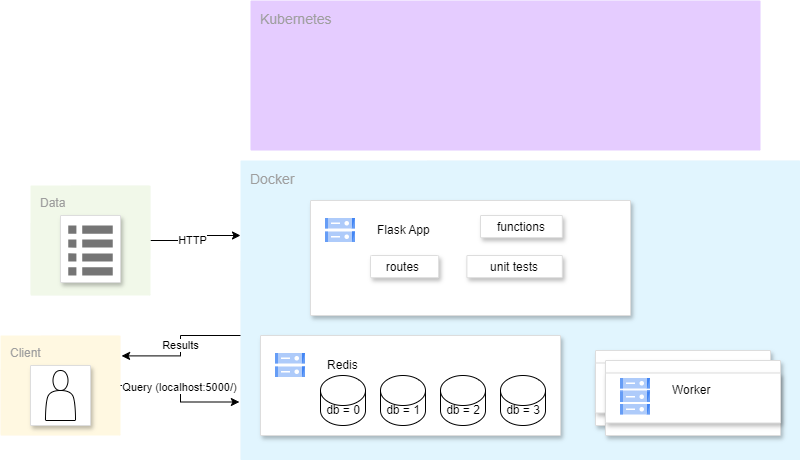

The diagram above was exported from draw.io. Its source (the exported page's mxGraphModel, read from the mxfile embedded in the PNG):
<mxGraphModel dx="1290" dy="653" grid="1" gridSize="10" guides="1" tooltips="1" connect="1" arrows="1" fold="1" page="1" pageScale="1" pageWidth="850" pageHeight="1100" math="0" shadow="0">
  <root>
    <mxCell id="0" />
    <mxCell id="1" parent="0" />
    <mxCell id="rPU49XPcjIRIw5jHce6o-1" value="Jetstream VM" style="fillColor=#F6F6F6;strokeColor=none;shadow=0;gradientColor=none;fontSize=14;align=left;spacing=10;fontColor=#717171;9E9E9E;verticalAlign=top;spacingTop=-4;fontStyle=0;spacingLeft=40;html=1;container=0;" vertex="1" parent="1">
      <mxGeometry x="420" y="295" width="320" height="150" as="geometry" />
    </mxCell>
    <mxCell id="rPU49XPcjIRIw5jHce6o-2" value="&lt;font style=&quot;font-size: 14px;&quot;&gt;Docker&amp;nbsp;&lt;/font&gt;" style="rounded=1;absoluteArcSize=1;arcSize=2;html=1;strokeColor=none;gradientColor=none;shadow=0;dashed=0;strokeColor=none;fontSize=12;fontColor=#9E9E9E;align=left;verticalAlign=top;spacing=10;spacingTop=-4;fillColor=#E1F5FE;" vertex="1" parent="1">
      <mxGeometry x="280" y="230" width="560" height="300" as="geometry" />
    </mxCell>
    <mxCell id="rPU49XPcjIRIw5jHce6o-3" value="Client&amp;nbsp;" style="rounded=1;absoluteArcSize=1;arcSize=2;html=1;strokeColor=none;gradientColor=none;shadow=0;dashed=0;strokeColor=none;fontSize=12;fontColor=#9E9E9E;align=left;verticalAlign=top;spacing=10;spacingTop=-4;fillColor=#FFF8E1;" vertex="1" parent="1">
      <mxGeometry x="40" y="405" width="120" height="100" as="geometry" />
    </mxCell>
    <mxCell id="rPU49XPcjIRIw5jHce6o-4" style="edgeStyle=orthogonalEdgeStyle;rounded=0;orthogonalLoop=1;jettySize=auto;html=1;entryX=0;entryY=0.25;entryDx=0;entryDy=0;" edge="1" parent="1" source="rPU49XPcjIRIw5jHce6o-6" target="rPU49XPcjIRIw5jHce6o-2">
      <mxGeometry relative="1" as="geometry">
        <mxPoint x="270" y="310" as="targetPoint" />
      </mxGeometry>
    </mxCell>
    <mxCell id="rPU49XPcjIRIw5jHce6o-5" value="HTTP" style="edgeLabel;html=1;align=center;verticalAlign=middle;resizable=0;points=[];" vertex="1" connectable="0" parent="rPU49XPcjIRIw5jHce6o-4">
      <mxGeometry x="-0.0271" y="4" relative="1" as="geometry">
        <mxPoint as="offset" />
      </mxGeometry>
    </mxCell>
    <mxCell id="rPU49XPcjIRIw5jHce6o-6" value="Data" style="rounded=1;absoluteArcSize=1;arcSize=2;html=1;strokeColor=none;gradientColor=none;shadow=0;dashed=0;strokeColor=none;fontSize=12;fontColor=#9E9E9E;align=left;verticalAlign=top;spacing=10;spacingTop=-4;fillColor=#F1F8E9;" vertex="1" parent="1">
      <mxGeometry x="70" y="255" width="120" height="110" as="geometry" />
    </mxCell>
    <mxCell id="rPU49XPcjIRIw5jHce6o-7" value="" style="strokeColor=#dddddd;fillColor=#ffffff;shadow=1;strokeWidth=1;rounded=1;absoluteArcSize=1;arcSize=2;fontSize=10;fontColor=#9E9E9E;align=center;html=1;" vertex="1" parent="1">
      <mxGeometry x="70" y="435" width="60" height="60" as="geometry" />
    </mxCell>
    <mxCell id="rPU49XPcjIRIw5jHce6o-8" value="" style="shape=actor;whiteSpace=wrap;html=1;" vertex="1" parent="1">
      <mxGeometry x="85" y="440" width="30" height="50" as="geometry" />
    </mxCell>
    <mxCell id="rPU49XPcjIRIw5jHce6o-9" value="" style="strokeColor=#dddddd;shadow=1;strokeWidth=1;rounded=1;absoluteArcSize=1;arcSize=2;" vertex="1" parent="1">
      <mxGeometry x="350" y="270" width="320" height="115" as="geometry" />
    </mxCell>
    <mxCell id="rPU49XPcjIRIw5jHce6o-10" value="&lt;font color=&quot;#000000&quot;&gt;Flask App&amp;nbsp;&lt;/font&gt;" style="editableCssRules=.*;html=1;fontColor=#999999;shape=image;verticalLabelPosition=middle;verticalAlign=middle;labelPosition=right;align=left;spacingLeft=20;part=1;points=[];imageAspect=0;image=data:image/svg+xml,(base64 omitted: 1124 chars);" vertex="1" parent="rPU49XPcjIRIw5jHce6o-9">
      <mxGeometry width="30" height="24" relative="1" as="geometry">
        <mxPoint x="15" y="18" as="offset" />
      </mxGeometry>
    </mxCell>
    <mxCell id="rPU49XPcjIRIw5jHce6o-11" value="routes " style="strokeColor=#dddddd;shadow=1;strokeWidth=1;rounded=1;absoluteArcSize=1;arcSize=2;" vertex="1" parent="rPU49XPcjIRIw5jHce6o-9">
      <mxGeometry x="59.99636363636363" y="55.00666666666669" width="68.18181818181819" height="22.22222222222223" as="geometry" />
    </mxCell>
    <mxCell id="rPU49XPcjIRIw5jHce6o-12" value="unit tests" style="strokeColor=#dddddd;shadow=1;strokeWidth=1;rounded=1;absoluteArcSize=1;arcSize=2;" vertex="1" parent="rPU49XPcjIRIw5jHce6o-9">
      <mxGeometry x="156.3690909090909" y="55.002222222222244" width="95.45454545454544" height="22.22222222222223" as="geometry" />
    </mxCell>
    <mxCell id="rPU49XPcjIRIw5jHce6o-13" value="functions" style="strokeColor=#dddddd;shadow=1;strokeWidth=1;rounded=1;absoluteArcSize=1;arcSize=2;" vertex="1" parent="rPU49XPcjIRIw5jHce6o-9">
      <mxGeometry x="170.00454545454545" y="15.000000000000007" width="81.81818181818183" height="22.22222222222223" as="geometry" />
    </mxCell>
    <mxCell id="rPU49XPcjIRIw5jHce6o-16" style="edgeStyle=orthogonalEdgeStyle;rounded=0;orthogonalLoop=1;jettySize=auto;html=1;entryX=1.009;entryY=0.204;entryDx=0;entryDy=0;entryPerimeter=0;" edge="1" parent="1" target="rPU49XPcjIRIw5jHce6o-3">
      <mxGeometry relative="1" as="geometry">
        <mxPoint x="280" y="405" as="sourcePoint" />
        <Array as="points">
          <mxPoint x="280" y="405" />
          <mxPoint x="220" y="405" />
          <mxPoint x="220" y="425" />
        </Array>
      </mxGeometry>
    </mxCell>
    <mxCell id="rPU49XPcjIRIw5jHce6o-17" value="Results" style="edgeLabel;html=1;align=center;verticalAlign=middle;resizable=0;points=[];" vertex="1" connectable="0" parent="rPU49XPcjIRIw5jHce6o-16">
      <mxGeometry x="0.0069" y="-1" relative="1" as="geometry">
        <mxPoint y="-1" as="offset" />
      </mxGeometry>
    </mxCell>
    <mxCell id="rPU49XPcjIRIw5jHce6o-18" value="" style="strokeColor=#dddddd;fillColor=#ffffff;shadow=1;strokeWidth=1;rounded=1;absoluteArcSize=1;arcSize=2;labelPosition=center;verticalLabelPosition=middle;align=center;verticalAlign=bottom;spacingLeft=0;fontColor=#999999;fontSize=12;whiteSpace=wrap;spacingBottom=2;html=1;" vertex="1" parent="1">
      <mxGeometry x="100" y="285" width="60" height="67" as="geometry" />
    </mxCell>
    <mxCell id="rPU49XPcjIRIw5jHce6o-19" value="" style="dashed=0;connectable=0;html=1;fillColor=#757575;strokeColor=none;shape=mxgraph.gcp2.list;part=1;" vertex="1" parent="rPU49XPcjIRIw5jHce6o-18">
      <mxGeometry x="0.5" width="44.5" height="50" relative="1" as="geometry">
        <mxPoint x="-22.25" y="10" as="offset" />
      </mxGeometry>
    </mxCell>
    <mxCell id="rPU49XPcjIRIw5jHce6o-20" value="" style="strokeColor=#dddddd;shadow=1;strokeWidth=1;rounded=1;absoluteArcSize=1;arcSize=2;" vertex="1" parent="1">
      <mxGeometry x="300" y="405" width="300" height="100" as="geometry" />
    </mxCell>
    <mxCell id="rPU49XPcjIRIw5jHce6o-21" value="&lt;font color=&quot;#000000&quot;&gt;Redis&lt;/font&gt;" style="editableCssRules=.*;html=1;fontColor=#999999;shape=image;verticalLabelPosition=middle;verticalAlign=middle;labelPosition=right;align=left;spacingLeft=20;part=1;points=[];imageAspect=0;image=data:image/svg+xml,(base64 omitted: 1124 chars);" vertex="1" parent="rPU49XPcjIRIw5jHce6o-20">
      <mxGeometry width="30" height="24" relative="1" as="geometry">
        <mxPoint x="15" y="18" as="offset" />
      </mxGeometry>
    </mxCell>
    <mxCell id="rPU49XPcjIRIw5jHce6o-22" value="" style="shape=cylinder3;whiteSpace=wrap;html=1;boundedLbl=1;backgroundOutline=1;size=15;" vertex="1" parent="rPU49XPcjIRIw5jHce6o-20">
      <mxGeometry x="60" y="40" width="45" height="50" as="geometry" />
    </mxCell>
    <mxCell id="rPU49XPcjIRIw5jHce6o-23" value="" style="shape=cylinder3;whiteSpace=wrap;html=1;boundedLbl=1;backgroundOutline=1;size=15;" vertex="1" parent="rPU49XPcjIRIw5jHce6o-20">
      <mxGeometry x="120" y="40" width="45" height="50" as="geometry" />
    </mxCell>
    <mxCell id="rPU49XPcjIRIw5jHce6o-24" value="" style="shape=cylinder3;whiteSpace=wrap;html=1;boundedLbl=1;backgroundOutline=1;size=15;" vertex="1" parent="rPU49XPcjIRIw5jHce6o-20">
      <mxGeometry x="180" y="40" width="45" height="50" as="geometry" />
    </mxCell>
    <mxCell id="rPU49XPcjIRIw5jHce6o-25" value="" style="shape=cylinder3;whiteSpace=wrap;html=1;boundedLbl=1;backgroundOutline=1;size=15;" vertex="1" parent="rPU49XPcjIRIw5jHce6o-20">
      <mxGeometry x="240" y="40" width="45" height="50" as="geometry" />
    </mxCell>
    <mxCell id="rPU49XPcjIRIw5jHce6o-26" value="db = 0" style="text;html=1;align=center;verticalAlign=middle;whiteSpace=wrap;rounded=0;" vertex="1" parent="rPU49XPcjIRIw5jHce6o-20">
      <mxGeometry x="52.5" y="60" width="60" height="30" as="geometry" />
    </mxCell>
    <mxCell id="rPU49XPcjIRIw5jHce6o-27" value="db = 1" style="text;html=1;align=center;verticalAlign=middle;whiteSpace=wrap;rounded=0;" vertex="1" parent="rPU49XPcjIRIw5jHce6o-20">
      <mxGeometry x="112.5" y="60" width="60" height="30" as="geometry" />
    </mxCell>
    <mxCell id="rPU49XPcjIRIw5jHce6o-28" value="db = 2" style="text;html=1;align=center;verticalAlign=middle;whiteSpace=wrap;rounded=0;" vertex="1" parent="rPU49XPcjIRIw5jHce6o-20">
      <mxGeometry x="172.5" y="60" width="60" height="30" as="geometry" />
    </mxCell>
    <mxCell id="rPU49XPcjIRIw5jHce6o-29" value="db = 3" style="text;html=1;align=center;verticalAlign=middle;whiteSpace=wrap;rounded=0;" vertex="1" parent="rPU49XPcjIRIw5jHce6o-20">
      <mxGeometry x="232.5" y="60" width="60" height="30" as="geometry" />
    </mxCell>
    <mxCell id="rPU49XPcjIRIw5jHce6o-30" value="" style="strokeColor=#dddddd;shadow=1;strokeWidth=1;rounded=1;absoluteArcSize=1;arcSize=2;" vertex="1" parent="1">
      <mxGeometry x="635" y="420" width="175" height="75" as="geometry" />
    </mxCell>
    <mxCell id="rPU49XPcjIRIw5jHce6o-31" value="" style="strokeColor=#dddddd;shadow=1;strokeWidth=1;rounded=1;absoluteArcSize=1;arcSize=2;" vertex="1" parent="rPU49XPcjIRIw5jHce6o-30">
      <mxGeometry y="12.5" width="175" height="50" as="geometry" />
    </mxCell>
    <mxCell id="rPU49XPcjIRIw5jHce6o-32" value="" style="editableCssRules=.*;html=1;fontColor=#999999;shape=image;verticalLabelPosition=middle;verticalAlign=middle;labelPosition=right;align=left;spacingLeft=20;part=1;points=[];imageAspect=0;image=data:image/svg+xml,(base64 omitted: 1124 chars);" vertex="1" parent="rPU49XPcjIRIw5jHce6o-31">
      <mxGeometry width="30" height="24" relative="1" as="geometry">
        <mxPoint x="15" y="18" as="offset" />
      </mxGeometry>
    </mxCell>
    <mxCell id="rPU49XPcjIRIw5jHce6o-33" value="&lt;font color=&quot;#000000&quot;&gt;Worker&amp;nbsp;&lt;/font&gt;" style="editableCssRules=.*;html=1;fontColor=#999999;shape=image;verticalLabelPosition=middle;verticalAlign=middle;labelPosition=right;align=left;spacingLeft=20;part=1;points=[];imageAspect=0;image=data:image/svg+xml,(base64 omitted: 1124 chars);" vertex="1" parent="rPU49XPcjIRIw5jHce6o-30">
      <mxGeometry width="30" height="24" relative="1" as="geometry">
        <mxPoint x="15" y="18" as="offset" />
      </mxGeometry>
    </mxCell>
    <mxCell id="rPU49XPcjIRIw5jHce6o-34" value="&lt;span style=&quot;font-size: 14px;&quot;&gt;Kubernetes&lt;/span&gt;" style="rounded=1;absoluteArcSize=1;arcSize=2;html=1;strokeColor=#E5CCFF;gradientColor=none;shadow=0;dashed=0;strokeColor=none;fontSize=12;fontColor=#9E9E9E;align=left;verticalAlign=top;spacing=10;spacingTop=-4;fillColor=#E5CCFF;" vertex="1" parent="1">
      <mxGeometry x="290" y="70" width="510" height="150" as="geometry" />
    </mxCell>
    <mxCell id="rPU49XPcjIRIw5jHce6o-35" value="" style="strokeColor=#dddddd;shadow=1;strokeWidth=1;rounded=1;absoluteArcSize=1;arcSize=2;" vertex="1" parent="1">
      <mxGeometry x="645" y="430" width="175" height="75" as="geometry" />
    </mxCell>
    <mxCell id="rPU49XPcjIRIw5jHce6o-36" value="" style="strokeColor=#dddddd;shadow=1;strokeWidth=1;rounded=1;absoluteArcSize=1;arcSize=2;" vertex="1" parent="rPU49XPcjIRIw5jHce6o-35">
      <mxGeometry y="12.5" width="175" height="50" as="geometry" />
    </mxCell>
    <mxCell id="rPU49XPcjIRIw5jHce6o-37" value="" style="editableCssRules=.*;html=1;fontColor=#999999;shape=image;verticalLabelPosition=middle;verticalAlign=middle;labelPosition=right;align=left;spacingLeft=20;part=1;points=[];imageAspect=0;image=data:image/svg+xml,(base64 omitted: 1124 chars);" vertex="1" parent="rPU49XPcjIRIw5jHce6o-36">
      <mxGeometry width="30" height="24" relative="1" as="geometry">
        <mxPoint x="15" y="18" as="offset" />
      </mxGeometry>
    </mxCell>
    <mxCell id="rPU49XPcjIRIw5jHce6o-38" value="&lt;font color=&quot;#000000&quot;&gt;Worker&amp;nbsp;&lt;/font&gt;" style="editableCssRules=.*;html=1;fontColor=#999999;shape=image;verticalLabelPosition=middle;verticalAlign=middle;labelPosition=right;align=left;spacingLeft=20;part=1;points=[];imageAspect=0;image=data:image/svg+xml,(base64 omitted: 1124 chars);" vertex="1" parent="rPU49XPcjIRIw5jHce6o-35">
      <mxGeometry width="30" height="24" relative="1" as="geometry">
        <mxPoint x="15" y="18" as="offset" />
      </mxGeometry>
    </mxCell>
    <mxCell id="rPU49XPcjIRIw5jHce6o-46" style="edgeStyle=orthogonalEdgeStyle;rounded=0;orthogonalLoop=1;jettySize=auto;html=1;entryX=-0.002;entryY=0.805;entryDx=0;entryDy=0;entryPerimeter=0;" edge="1" parent="1" source="rPU49XPcjIRIw5jHce6o-3" target="rPU49XPcjIRIw5jHce6o-2">
      <mxGeometry relative="1" as="geometry" />
    </mxCell>
    <mxCell id="rPU49XPcjIRIw5jHce6o-47" value="Query (localhost:5000/)" style="edgeLabel;html=1;align=center;verticalAlign=middle;resizable=0;points=[];" vertex="1" connectable="0" parent="rPU49XPcjIRIw5jHce6o-46">
      <mxGeometry x="-0.1491" y="-1" relative="1" as="geometry">
        <mxPoint as="offset" />
      </mxGeometry>
    </mxCell>
  </root>
</mxGraphModel>